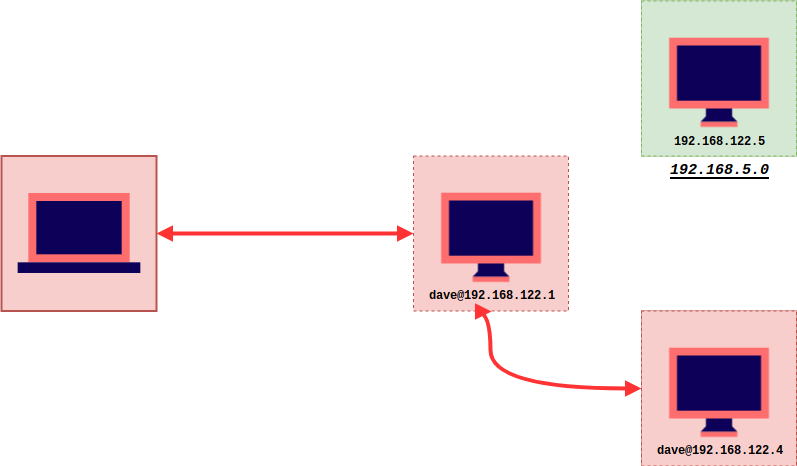

The diagram above was exported from draw.io. Its source (the exported page's mxGraphModel, read from the mxfile embedded in the PNG):
<mxGraphModel dx="972" dy="1633" grid="1" gridSize="10" guides="1" tooltips="1" connect="1" arrows="1" fold="1" page="1" pageScale="1" pageWidth="850" pageHeight="1100" math="0" shadow="0">
  <root>
    <mxCell id="0" />
    <mxCell id="1" parent="0" />
    <mxCell id="v-1XBXP0MlA0_LhIT79h-14" value="" style="group" parent="1" vertex="1" connectable="0">
      <mxGeometry x="432" y="139.5" width="155" height="155" as="geometry" />
    </mxCell>
    <mxCell id="v-1XBXP0MlA0_LhIT79h-10" value="" style="whiteSpace=wrap;html=1;aspect=fixed;fillColor=#f8cecc;strokeColor=#b85450;dashed=1;" parent="v-1XBXP0MlA0_LhIT79h-14" vertex="1">
      <mxGeometry width="155" height="155" as="geometry" />
    </mxCell>
    <mxCell id="v-1XBXP0MlA0_LhIT79h-6" value="" style="shape=image;html=1;verticalAlign=top;verticalLabelPosition=bottom;labelBackgroundColor=#ffffff;imageAspect=0;aspect=fixed;image=https://cdn2.iconfinder.com/data/icons/vivid/48/desktop-128.png" parent="v-1XBXP0MlA0_LhIT79h-14" vertex="1">
      <mxGeometry x="14.5" y="13.5" width="126" height="126" as="geometry" />
    </mxCell>
    <mxCell id="v-1XBXP0MlA0_LhIT79h-26" value="dave@192.168.122.1" style="text;html=1;strokeColor=none;fillColor=none;align=center;verticalAlign=middle;whiteSpace=wrap;rounded=0;fontFamily=Courier New;fontStyle=1" parent="v-1XBXP0MlA0_LhIT79h-14" vertex="1">
      <mxGeometry x="27.5" y="129.5" width="100" height="20" as="geometry" />
    </mxCell>
    <mxCell id="v-1XBXP0MlA0_LhIT79h-15" value="" style="group;fillColor=#f8cecc;strokeColor=#b85450;" parent="1" vertex="1" connectable="0">
      <mxGeometry x="660" y="294.5" width="155" height="155" as="geometry" />
    </mxCell>
    <mxCell id="v-1XBXP0MlA0_LhIT79h-16" value="" style="whiteSpace=wrap;html=1;aspect=fixed;fillColor=#f8cecc;strokeColor=#b85450;dashed=1;" parent="v-1XBXP0MlA0_LhIT79h-15" vertex="1">
      <mxGeometry width="155" height="155" as="geometry" />
    </mxCell>
    <mxCell id="v-1XBXP0MlA0_LhIT79h-36" value="" style="group" parent="v-1XBXP0MlA0_LhIT79h-15" vertex="1" connectable="0">
      <mxGeometry x="14.5" y="13.5" width="126" height="136" as="geometry" />
    </mxCell>
    <mxCell id="v-1XBXP0MlA0_LhIT79h-17" value="" style="shape=image;html=1;verticalAlign=top;verticalLabelPosition=bottom;labelBackgroundColor=#ffffff;imageAspect=0;aspect=fixed;image=https://cdn2.iconfinder.com/data/icons/vivid/48/desktop-128.png" parent="v-1XBXP0MlA0_LhIT79h-36" vertex="1">
      <mxGeometry width="126" height="126" as="geometry" />
    </mxCell>
    <mxCell id="v-1XBXP0MlA0_LhIT79h-29" value="dave@192.168.122.4" style="text;html=1;strokeColor=none;fillColor=none;align=center;verticalAlign=middle;whiteSpace=wrap;rounded=0;fontFamily=Courier New;fontStyle=1" parent="v-1XBXP0MlA0_LhIT79h-36" vertex="1">
      <mxGeometry x="13" y="116" width="100" height="20" as="geometry" />
    </mxCell>
    <mxCell id="v-1XBXP0MlA0_LhIT79h-24" value="" style="group;fillColor=#dae8fc;strokeColor=#6c8ebf;" parent="1" vertex="1" connectable="0">
      <mxGeometry x="20" y="139.5" width="155" height="155" as="geometry" />
    </mxCell>
    <mxCell id="v-1XBXP0MlA0_LhIT79h-22" value="" style="whiteSpace=wrap;html=1;aspect=fixed;fillColor=#f8cecc;strokeColor=#b85450;strokeWidth=2;" parent="v-1XBXP0MlA0_LhIT79h-24" vertex="1">
      <mxGeometry width="155" height="155" as="geometry" />
    </mxCell>
    <mxCell id="v-1XBXP0MlA0_LhIT79h-5" value="" style="shape=image;html=1;verticalAlign=top;verticalLabelPosition=bottom;labelBackgroundColor=#ffffff;imageAspect=0;aspect=fixed;image=https://cdn2.iconfinder.com/data/icons/vivid/48/laptop-128.png" parent="v-1XBXP0MlA0_LhIT79h-24" vertex="1">
      <mxGeometry x="13.5" y="13.5" width="128" height="128" as="geometry" />
    </mxCell>
    <mxCell id="v-1XBXP0MlA0_LhIT79h-32" value="" style="endArrow=block;html=1;strokeColor=#FF3333;strokeWidth=4;fontFamily=Courier New;entryX=0;entryY=0.5;entryDx=0;entryDy=0;exitX=1;exitY=0.5;exitDx=0;exitDy=0;startArrow=block;startFill=1;endFill=1;" parent="1" source="v-1XBXP0MlA0_LhIT79h-22" target="v-1XBXP0MlA0_LhIT79h-10" edge="1">
      <mxGeometry width="50" height="50" relative="1" as="geometry">
        <mxPoint x="20" y="500" as="sourcePoint" />
        <mxPoint x="70" y="450" as="targetPoint" />
      </mxGeometry>
    </mxCell>
    <mxCell id="v-1XBXP0MlA0_LhIT79h-34" value="" style="endArrow=block;html=1;strokeColor=#FF3333;strokeWidth=4;fontFamily=Courier New;entryX=0;entryY=0.5;entryDx=0;entryDy=0;exitX=0.5;exitY=1;exitDx=0;exitDy=0;startArrow=block;startFill=1;endFill=1;edgeStyle=orthogonalEdgeStyle;curved=1;" parent="1" source="v-1XBXP0MlA0_LhIT79h-10" target="v-1XBXP0MlA0_LhIT79h-16" edge="1">
      <mxGeometry width="50" height="50" relative="1" as="geometry">
        <mxPoint x="290" y="320" as="sourcePoint" />
        <mxPoint x="547" y="320" as="targetPoint" />
        <Array as="points">
          <mxPoint x="509" y="372" />
        </Array>
      </mxGeometry>
    </mxCell>
    <mxCell id="v-1XBXP0MlA0_LhIT79h-35" value="" style="group" parent="1" vertex="1" connectable="0">
      <mxGeometry x="660" y="-15.5" width="155" height="155" as="geometry" />
    </mxCell>
    <mxCell id="v-1XBXP0MlA0_LhIT79h-18" value="" style="group;fillColor=#d5e8d4;strokeColor=#82b366;" parent="v-1XBXP0MlA0_LhIT79h-35" vertex="1" connectable="0">
      <mxGeometry width="155" height="155" as="geometry" />
    </mxCell>
    <mxCell id="v-1XBXP0MlA0_LhIT79h-19" value="" style="whiteSpace=wrap;html=1;aspect=fixed;fillColor=#d5e8d4;strokeColor=#82b366;dashed=1;" parent="v-1XBXP0MlA0_LhIT79h-18" vertex="1">
      <mxGeometry width="155" height="155" as="geometry" />
    </mxCell>
    <mxCell id="v-1XBXP0MlA0_LhIT79h-20" value="" style="shape=image;html=1;verticalAlign=top;verticalLabelPosition=bottom;labelBackgroundColor=#ffffff;imageAspect=0;aspect=fixed;image=https://cdn2.iconfinder.com/data/icons/vivid/48/desktop-128.png" parent="v-1XBXP0MlA0_LhIT79h-18" vertex="1">
      <mxGeometry x="14.5" y="13.5" width="126" height="126" as="geometry" />
    </mxCell>
    <mxCell id="v-1XBXP0MlA0_LhIT79h-30" value="&lt;div&gt;192.168.122.5&lt;/div&gt;" style="text;html=1;strokeColor=none;fillColor=none;align=center;verticalAlign=middle;whiteSpace=wrap;rounded=0;fontFamily=Courier New;fontStyle=1" parent="v-1XBXP0MlA0_LhIT79h-18" vertex="1">
      <mxGeometry x="27.5" y="130.5" width="100" height="20" as="geometry" />
    </mxCell>
    <mxCell id="jN95ko2O57mVYgLbqaMV-1" value="192.168.5.0" style="text;html=1;strokeColor=none;fillColor=none;align=center;verticalAlign=middle;whiteSpace=wrap;rounded=0;fontFamily=Courier New;fontStyle=7;fontSize=15;" vertex="1" parent="1">
      <mxGeometry x="687.5" y="143" width="100" height="20" as="geometry" />
    </mxCell>
  </root>
</mxGraphModel>